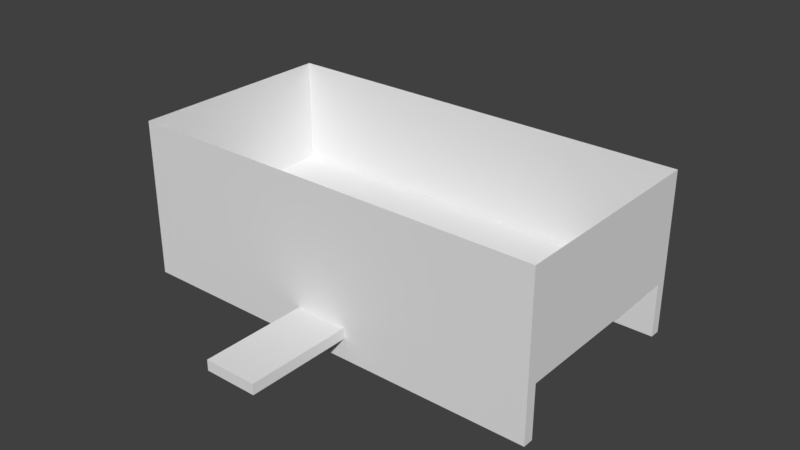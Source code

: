 # Source: Controller_Holder.blend  (saved by Blender 2.78.0; exported with 4.5.12 LTS)
import bpy
from mathutils import Matrix  # noqa: F401  (used for matrix-valued properties, if any)

bpy.ops.wm.read_factory_settings(use_empty=True)
scene = bpy.context.scene
scene.name = 'Scene'

# ---- collections
col_collection_1 = bpy.data.collections.new('Collection 1'); scene.collection.children.link(col_collection_1)

# ---- world
world_world = bpy.data.worlds.new('World'); scene.world = world_world
world_world.color = (0.05088, 0.05088, 0.05088)
world_world.use_sun_shadow = False
world_world.sun_shadow_jitter_overblur = 0.0
world_world.cycles.sampling_method = 'MANUAL'

# ---- meshes
me_cube_003 = bpy.data.meshes.new('Cube.003')
me_cube_003.from_pydata([(-1000.0, -1000.0, -1000.0), (-1000.0, -1000.0, 1000.0), (-1000.0, 1000.0, -1000.0), (-1000.0, 1000.0, 1000.0), (1000.0, -1000.0, -1000.0), (1000.0, -1000.0, 1000.0), (1000.0, 1000.0, -1000.0), (1000.0, 1000.0, 1000.0)], [], [(0, 1, 3, 2), (2, 3, 7, 6), (6, 7, 5, 4), (4, 5, 1, 0), (2, 6, 4, 0), (7, 3, 1, 5)])
me_cube_003.use_remesh_preserve_volume = False
me_cube_003.use_remesh_preserve_attributes = False
me_cube_003.use_mirror_vertex_groups = False
me_cube_003.update()
me_cube_002 = bpy.data.meshes.new('Cube.002')
me_cube_002.from_pydata([(-1000.0, -1000.0, -1000.0), (-1000.0, -1000.0, 1000.0), (-1000.0, 1000.0, -1000.0), (-1000.0, 1000.0, 1000.0), (1000.0, -1000.0, -1000.0), (1000.0, -1000.0, 1000.0), (1000.0, 1000.0, -1000.0), (1000.0, 1000.0, 1000.0)], [], [(0, 1, 3, 2), (2, 3, 7, 6), (6, 7, 5, 4), (4, 5, 1, 0), (2, 6, 4, 0)])
me_cube_002.use_remesh_preserve_volume = False
me_cube_002.use_remesh_preserve_attributes = False
me_cube_002.use_mirror_vertex_groups = False
me_cube_002.update()
me_plane_001 = bpy.data.meshes.new('Plane.001')
me_plane_001.from_pydata([(-1000.0, -1000.0, 0.0), (1000.0, -1000.0, 0.0), (-1000.0, 1000.0, 0.0), (1000.0, 1000.0, 0.0)], [], [(0, 1, 3, 2)])
me_plane_001.use_remesh_preserve_volume = False
me_plane_001.use_remesh_preserve_attributes = False
me_plane_001.use_mirror_vertex_groups = False
me_plane_001.update()
me_plane = bpy.data.meshes.new('Plane')
me_plane.from_pydata([(-1000.0, -1000.0, 0.0), (1000.0, -1000.0, 0.0), (-1000.0, 1000.0, 0.0), (1000.0, 1000.0, 0.0), (-1000.0, -1000.0, -4.0), (1000.0, -1000.0, -4.0), (-1000.0, 1000.0, -4.0), (1000.0, 1000.0, -4.0)], [], [(0, 1, 3, 2), (4, 6, 7, 5), (0, 2, 6, 4), (1, 0, 4, 5), (3, 1, 5, 7), (2, 3, 7, 6)])
me_plane.use_remesh_preserve_volume = False
me_plane.use_remesh_preserve_attributes = False
me_plane.use_mirror_vertex_groups = False
me_plane.update()

# ---- objects
ob_cube_001 = bpy.data.objects.new('Cube.001', me_cube_003)
ob_cube = bpy.data.objects.new('Cube', me_cube_002)
ob_plane_001 = bpy.data.objects.new('Plane.001', me_plane_001)
ob_plane = bpy.data.objects.new('Plane', me_plane)

# ---- transforms, parenting, visibility, modifiers, constraints
ob_cube_001.location = (0.0, 0.0, -30.0)
ob_cube_001.scale = (0.01, 0.08, 0.002)
ob_cube_001.lineart.crease_threshold = 0.0
ob_cube.location = (0.0, 0.0, 0.0)
ob_cube.scale = (0.08, 0.04, 0.02)
ob_cube.lineart.crease_threshold = 0.0
ob_plane_001.location = (0.0, -40.0, -30.0)
ob_plane_001.rotation_euler = (1.571, 0.0, 0.0)
ob_plane_001.scale = (0.08, 0.01, 1.0)
ob_plane_001.lineart.crease_threshold = 0.0
_m = ob_plane_001.modifiers.new('Solidify', 'SOLIDIFY')
_m.thickness = 4.0
_m.nonmanifold_thickness_mode = 'FIXED'
_m.nonmanifold_merge_threshold = 0.0003
_m = ob_plane_001.modifiers.new('Boolean', 'BOOLEAN')
_m.solver = 'FAST'
ob_plane.location = (0.0, 40.0, -30.0)
ob_plane.rotation_euler = (-1.571, 0.0, 0.0)
ob_plane.scale = (0.08, 0.01, 1.0)
ob_plane.lineart.crease_threshold = 0.0
_m = ob_plane.modifiers.new('Boolean', 'BOOLEAN')
_m.solver = 'FAST'

# ---- collection membership
col_collection_1.objects.link(ob_cube_001)
col_collection_1.objects.link(ob_cube)
col_collection_1.objects.link(ob_plane_001)
col_collection_1.objects.link(ob_plane)

# ---- scene / render settings (as saved in the file)
scene.frame_start = 1; scene.frame_end = 250; scene.frame_set(0)
scene.render.engine = 'BLENDER_EEVEE_NEXT'
scene.render.resolution_percentage = 50
scene.render.dither_intensity = 0.0
scene.cycles.use_denoising = False
scene.cycles.samples = 128
scene.cycles.sampling_pattern = 'TABULATED_SOBOL'
scene.cycles.light_sampling_threshold = 0.0
scene.cycles.use_adaptive_sampling = False
scene.cycles.use_light_tree = False
scene.cycles.blur_glossy = 0.0
scene.cycles.sample_clamp_indirect = 0.0
scene.view_settings.view_transform = 'Standard'
scene.unit_settings.scale_length = 0.001
bpy.context.view_layer.update()

# ---- added for rendering (the .blend has no active camera and no usable light): camera, sun
cam_auto = bpy.data.cameras.new('AutoCamera')
cam_auto.lens = 50.0
cam_auto.sensor_width = 36.0
cam_auto.clip_end = 3801.13
ob_auto_camera = bpy.data.objects.new('AutoCamera', cam_auto)
scene.collection.objects.link(ob_auto_camera)
ob_auto_camera.location = (216.59, -259.907, 163.272)
ob_auto_camera.rotation_euler = (1.09748, -7.21219e-08, 0.694738)
scene.camera = ob_auto_camera
light_auto_sun = bpy.data.lights.new('AutoSun', 'SUN')
light_auto_sun.energy = 3.0
light_auto_sun.angle = 0.0523599
ob_auto_sun = bpy.data.objects.new('AutoSun', light_auto_sun)
scene.collection.objects.link(ob_auto_sun)
ob_auto_sun.rotation_euler = (0.872665, 0.174533, 0.523599)
bpy.context.view_layer.update()
